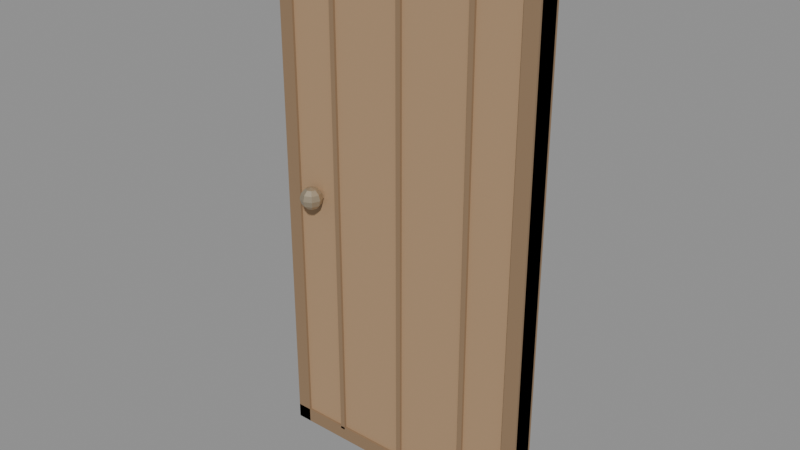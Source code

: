 # Source: door_wood.blend  (saved by Blender 5.2.44; exported with 4.5.12 LTS)
import bpy
from mathutils import Matrix  # noqa: F401  (used for matrix-valued properties, if any)

bpy.ops.wm.read_factory_settings(use_empty=True)
scene = bpy.context.scene
scene.name = 'Scene'

# ---- materials (node trees are filled in below, after node groups)
mat_door_plank = bpy.data.materials.new('Door_Plank')
mat_door_trim = bpy.data.materials.new('Door_Trim')
mat_door_handle = bpy.data.materials.new('Door_Handle')

# ---- material node trees
mat_door_plank.use_nodes = True; mat_door_plank.node_tree.nodes.clear()
_N = mat_door_plank.node_tree.nodes; _L = mat_door_plank.node_tree.links
n0 = _N.new('ShaderNodeBsdfPrincipled'); n0.name = 'Principled BSDF'; n0.location = (-200, 100)
n0.inputs[0].default_value = (0.42, 0.27, 0.15, 1.0)
n0.inputs[2].default_value = 0.8
n0.inputs[10].default_value = 0.005
n1 = _N.new('ShaderNodeOutputMaterial'); n1.name = 'Material Output'; n1.location = (200, 100)
_L.new(n0.outputs[0], n1.inputs[0])
n1.is_active_output = True
mat_door_trim.use_nodes = True; mat_door_trim.node_tree.nodes.clear()
_N = mat_door_trim.node_tree.nodes; _L = mat_door_trim.node_tree.links
n0 = _N.new('ShaderNodeBsdfPrincipled'); n0.name = 'Principled BSDF'; n0.location = (-200, 100)
n0.inputs[0].default_value = (0.28, 0.18, 0.1, 1.0)
n0.inputs[2].default_value = 0.75
n0.inputs[10].default_value = 0.005
n1 = _N.new('ShaderNodeOutputMaterial'); n1.name = 'Material Output'; n1.location = (200, 100)
_L.new(n0.outputs[0], n1.inputs[0])
n1.is_active_output = True
mat_door_handle.use_nodes = True; mat_door_handle.node_tree.nodes.clear()
_N = mat_door_handle.node_tree.nodes; _L = mat_door_handle.node_tree.links
n0 = _N.new('ShaderNodeBsdfPrincipled'); n0.name = 'Principled BSDF'; n0.location = (-200, 100)
n0.inputs[0].default_value = (0.5, 0.42, 0.3, 1.0)
n0.inputs[1].default_value = 0.7
n0.inputs[2].default_value = 0.4
n0.inputs[10].default_value = 0.005
n1 = _N.new('ShaderNodeOutputMaterial'); n1.name = 'Material Output'; n1.location = (200, 100)
_L.new(n0.outputs[0], n1.inputs[0])
n1.is_active_output = True

# ---- meshes
me_cube_012 = bpy.data.meshes.new('Cube.012')
me_cube_012.from_pydata([(-0.5, -0.5, 0.0), (-0.5, -0.5, 1.0), (-0.5, 0.5, 0.0), (-0.5, 0.5, 1.0), (0.5, -0.5, 0.0), (0.5, -0.5, 1.0), (0.5, 0.5, 0.0), (0.5, 0.5, 1.0), (-0.2818, -0.625, 0.02273), (-0.2818, -0.625, 0.9773), (-0.2818, 0.625, 0.02273), (-0.2818, 0.625, 0.9773), (-0.2636, -0.625, 0.02273), (-0.2636, -0.625, 0.9773), (-0.2636, 0.625, 0.02273), (-0.2636, 0.625, 0.9773), (-0.009091, -0.625, 0.02273), (-0.009091, -0.625, 0.9773), (-0.009091, 0.625, 0.02273), (-0.009091, 0.625, 0.9773), (0.009091, -0.625, 0.02273), (0.009091, -0.625, 0.9773), (0.009091, 0.625, 0.02273), (0.009091, 0.625, 0.9773), (0.2636, -0.625, 0.02273), (0.2636, -0.625, 0.9773), (0.2636, 0.625, 0.02273), (0.2636, 0.625, 0.9773), (0.2818, -0.625, 0.02273), (0.2818, -0.625, 0.9773), (0.2818, 0.625, 0.02273), (0.2818, 0.625, 0.9773), (-0.5, -0.625, 0.9727), (-0.5, -0.625, 1.0), (-0.5, 0.625, 0.9727), (-0.5, 0.625, 1.0), (0.5, -0.625, 0.9727), (0.5, -0.625, 1.0), (0.5, 0.625, 0.9727), (0.5, 0.625, 1.0), (-0.5, -0.625, 0.0), (-0.5, -0.625, 0.02727), (-0.5, 0.625, 0.0), (-0.5, 0.625, 0.02727), (0.5, -0.625, 0.0), (0.5, -0.625, 0.02727), (0.5, 0.625, 0.0), (0.5, 0.625, 0.02727), (-0.5, -0.625, 0.0), (-0.5, -0.625, 1.0), (-0.5, 0.625, 0.0), (-0.5, 0.625, 1.0), (-0.4455, -0.625, 0.0), (-0.4455, -0.625, 1.0), (-0.4455, 0.625, 0.0), (-0.4455, 0.625, 1.0), (0.4455, -0.625, 0.0), (0.4455, -0.625, 1.0), (0.4455, 0.625, 0.0), (0.4455, 0.625, 1.0), (0.5, -0.625, 0.0), (0.5, -0.625, 1.0), (0.5, 0.625, 0.0), (0.5, 0.625, 1.0), (-0.3636, -1.0, 0.5205), (-0.3636, -0.7188, 0.5177), (-0.3636, -0.5129, 0.5102), (-0.3636, -0.4375, 0.5), (-0.3636, -0.5129, 0.4898), (-0.3636, -0.7188, 0.4823), (-0.3636, -1.0, 0.4795), (-0.3492, -0.8011, 0.5177), (-0.3386, -0.6555, 0.5102), (-0.3347, -0.6023, 0.5), (-0.3386, -0.6555, 0.4898), (-0.3492, -0.8011, 0.4823), (-0.3432, -1.0, 0.5177), (-0.3282, -1.0, 0.5102), (-0.3227, -1.0, 0.5), (-0.3282, -1.0, 0.4898), (-0.3432, -1.0, 0.4823), (-0.3492, -1.199, 0.5177), (-0.3386, -1.344, 0.5102), (-0.3347, -1.398, 0.5), (-0.3386, -1.344, 0.4898), (-0.3492, -1.199, 0.4823), (-0.3636, -1.281, 0.5177), (-0.3636, -1.487, 0.5102), (-0.3636, -1.562, 0.5), (-0.3636, -1.487, 0.4898), (-0.3636, -1.281, 0.4823), (-0.3781, -1.199, 0.5177), (-0.3887, -1.344, 0.5102), (-0.3926, -1.398, 0.5), (-0.3887, -1.344, 0.4898), (-0.3781, -1.199, 0.4823), (-0.3841, -1.0, 0.5177), (-0.3991, -1.0, 0.5102), (-0.4045, -1.0, 0.5), (-0.3991, -1.0, 0.4898), (-0.3841, -1.0, 0.4823), (-0.3781, -0.8011, 0.5177), (-0.3887, -0.6555, 0.5102), (-0.3926, -0.6023, 0.5), (-0.3887, -0.6555, 0.4898), (-0.3781, -0.8011, 0.4823)], [], [(0, 1, 3, 2), (2, 3, 7, 6), (6, 7, 5, 4), (4, 5, 1, 0), (2, 6, 4, 0), (7, 3, 1, 5), (8, 9, 11, 10), (10, 11, 15, 14), (14, 15, 13, 12), (12, 13, 9, 8), (10, 14, 12, 8), (15, 11, 9, 13), (16, 17, 19, 18), (18, 19, 23, 22), (22, 23, 21, 20), (20, 21, 17, 16), (18, 22, 20, 16), (23, 19, 17, 21), (24, 25, 27, 26), (26, 27, 31, 30), (30, 31, 29, 28), (28, 29, 25, 24), (26, 30, 28, 24), (31, 27, 25, 29), (32, 33, 35, 34), (34, 35, 39, 38), (38, 39, 37, 36), (36, 37, 33, 32), (34, 38, 36, 32), (39, 35, 33, 37), (40, 41, 43, 42), (42, 43, 47, 46), (46, 47, 45, 44), (44, 45, 41, 40), (42, 46, 44, 40), (47, 43, 41, 45), (48, 49, 51, 50), (50, 51, 55, 54), (54, 55, 53, 52), (52, 53, 49, 48), (50, 54, 52, 48), (55, 51, 49, 53), (56, 57, 59, 58), (58, 59, 63, 62), (62, 63, 61, 60), (60, 61, 57, 56), (58, 62, 60, 56), (63, 59, 57, 61), (65, 64, 71), (70, 69, 75), (68, 67, 73, 74), (66, 65, 71, 72), (69, 68, 74, 75), (67, 66, 72, 73), (70, 75, 80), (74, 73, 78, 79), (72, 71, 76, 77), (75, 74, 79, 80), (73, 72, 77, 78), (71, 64, 76), (79, 78, 83, 84), (77, 76, 81, 82), (80, 79, 84, 85), (78, 77, 82, 83), (76, 64, 81), (70, 80, 85), (82, 81, 86, 87), (85, 84, 89, 90), (83, 82, 87, 88), (81, 64, 86), (70, 85, 90), (84, 83, 88, 89), (90, 89, 94, 95), (88, 87, 92, 93), (86, 64, 91), (70, 90, 95), (89, 88, 93, 94), (87, 86, 91, 92), (95, 94, 99, 100), (93, 92, 97, 98), (91, 64, 96), (70, 95, 100), (94, 93, 98, 99), (92, 91, 96, 97), (100, 99, 104, 105), (98, 97, 102, 103), (96, 64, 101), (70, 100, 105), (99, 98, 103, 104), (97, 96, 101, 102), (105, 104, 68, 69), (103, 102, 66, 67), (101, 64, 65), (70, 105, 69), (104, 103, 67, 68), (102, 101, 65, 66)])
me_cube_012.polygons.foreach_set('material_index', [0, 0, 0, 0, 0, 0, 1, 1, 1, 1, 1, 1, 1, 1, 1, 1, 1, 1, 1, 1, 1, 1, 1, 1, 1, 1, 1, 1, 1, 1, 1, 1, 1, 1, 1, 1, 1, 1, 1, 1, 1, 1, 1, 1, 1, 1, 1, 1, 2, 2, 2, 2, 2, 2, 2, 2, 2, 2, 2, 2, 2, 2, 2, 2, 2, 2, 2, 2, 2, 2, 2, 2, 2, 2, 2, 2, 2, 2, 2, 2, 2, 2, 2, 2, 2, 2, 2, 2, 2, 2, 2, 2, 2, 2, 2, 2])
_uv = me_cube_012.uv_layers.new(name='UVMap')
_uv.uv.foreach_set('vector', [0.375, 0.0, 0.625, 0.0, 0.625, 0.25, 0.375, 0.25, 0.375, 0.25, 0.625, 0.25, 0.625, 0.5, 0.375, 0.5, 0.375, 0.5, 0.625, 0.5, 0.625, 0.75, 0.375, 0.75, 0.375, 0.75, 0.625, 0.75, 0.625, 1.0, 0.375, 1.0, 0.125, 0.5, 0.375, 0.5, 0.375, 0.75, 0.125, 0.75, 0.625, 0.5, 0.875, 0.5, 0.875, 0.75, 0.625, 0.75, 0.375, 0.0, 0.625, 0.0, 0.625, 0.25, 0.375, 0.25, 0.375, 0.25, 0.625, 0.25, 0.625, 0.5, 0.375, 0.5, 0.375, 0.5, 0.625, 0.5, 0.625, 0.75, 0.375, 0.75, 0.375, 0.75, 0.625, 0.75, 0.625, 1.0, 0.375, 1.0, 0.125, 0.5, 0.375, 0.5, 0.375, 0.75, 0.125, 0.75, 0.625, 0.5, 0.875, 0.5, 0.875, 0.75, 0.625, 0.75, 0.375, 0.0, 0.625, 0.0, 0.625, 0.25, 0.375, 0.25, 0.375, 0.25, 0.625, 0.25, 0.625, 0.5, 0.375, 0.5, 0.375, 0.5, 0.625, 0.5, 0.625, 0.75, 0.375, 0.75, 0.375, 0.75, 0.625, 0.75, 0.625, 1.0, 0.375, 1.0, 0.125, 0.5, 0.375, 0.5, 0.375, 0.75, 0.125, 0.75, 0.625, 0.5, 0.875, 0.5, 0.875, 0.75, 0.625, 0.75, 0.375, 0.0, 0.625, 0.0, 0.625, 0.25, 0.375, 0.25, 0.375, 0.25, 0.625, 0.25, 0.625, 0.5, 0.375, 0.5, 0.375, 0.5, 0.625, 0.5, 0.625, 0.75, 0.375, 0.75, 0.375, 0.75, 0.625, 0.75, 0.625, 1.0, 0.375, 1.0, 0.125, 0.5, 0.375, 0.5, 0.375, 0.75, 0.125, 0.75, 0.625, 0.5, 0.875, 0.5, 0.875, 0.75, 0.625, 0.75, 0.375, 0.0, 0.625, 0.0, 0.625, 0.25, 0.375, 0.25, 0.375, 0.25, 0.625, 0.25, 0.625, 0.5, 0.375, 0.5, 0.375, 0.5, 0.625, 0.5, 0.625, 0.75, 0.375, 0.75, 0.375, 0.75, 0.625, 0.75, 0.625, 1.0, 0.375, 1.0, 0.125, 0.5, 0.375, 0.5, 0.375, 0.75, 0.125, 0.75, 0.625, 0.5, 0.875, 0.5, 0.875, 0.75, 0.625, 0.75, 0.375, 0.0, 0.625, 0.0, 0.625, 0.25, 0.375, 0.25, 0.375, 0.25, 0.625, 0.25, 0.625, 0.5, 0.375, 0.5, 0.375, 0.5, 0.625, 0.5, 0.625, 0.75, 0.375, 0.75, 0.375, 0.75, 0.625, 0.75, 0.625, 1.0, 0.375, 1.0, 0.125, 0.5, 0.375, 0.5, 0.375, 0.75, 0.125, 0.75, 0.625, 0.5, 0.875, 0.5, 0.875, 0.75, 0.625, 0.75, 0.375, 0.0, 0.625, 0.0, 0.625, 0.25, 0.375, 0.25, 0.375, 0.25, 0.625, 0.25, 0.625, 0.5, 0.375, 0.5, 0.375, 0.5, 0.625, 0.5, 0.625, 0.75, 0.375, 0.75, 0.375, 0.75, 0.625, 0.75, 0.625, 1.0, 0.375, 1.0, 0.125, 0.5, 0.375, 0.5, 0.375, 0.75, 0.125, 0.75, 0.625, 0.5, 0.875, 0.5, 0.875, 0.75, 0.625, 0.75, 0.375, 0.0, 0.625, 0.0, 0.625, 0.25, 0.375, 0.25, 0.375, 0.25, 0.625, 0.25, 0.625, 0.5, 0.375, 0.5, 0.375, 0.5, 0.625, 0.5, 0.625, 0.75, 0.375, 0.75, 0.375, 0.75, 0.625, 0.75, 0.625, 1.0, 0.375, 1.0, 0.125, 0.5, 0.375, 0.5, 0.375, 0.75, 0.125, 0.75, 0.625, 0.5, 0.875, 0.5, 0.875, 0.75, 0.625, 0.75, 0.75, 0.8333, 0.6875, 1.0, 0.625, 0.8333, 0.6875, 0.0, 0.75, 0.1667, 0.625, 0.1667, 0.75, 0.3333, 0.75, 0.5, 0.625, 0.5, 0.625, 0.3333, 0.75, 0.6667, 0.75, 0.8333, 0.625, 0.8333, 0.625, 0.6667, 0.75, 0.1667, 0.75, 0.3333, 0.625, 0.3333, 0.625, 0.1667, 0.75, 0.5, 0.75, 0.6667, 0.625, 0.6667, 0.625, 0.5, 0.5625, 0.0, 0.625, 0.1667, 0.5, 0.1667, 0.625, 0.3333, 0.625, 0.5, 0.5, 0.5, 0.5, 0.3333, 0.625, 0.6667, 0.625, 0.8333, 0.5, 0.8333, 0.5, 0.6667, 0.625, 0.1667, 0.625, 0.3333, 0.5, 0.3333, 0.5, 0.1667, 0.625, 0.5, 0.625, 0.6667, 0.5, 0.6667, 0.5, 0.5, 0.625, 0.8333, 0.5625, 1.0, 0.5, 0.8333, 0.5, 0.3333, 0.5, 0.5, 0.375, 0.5, 0.375, 0.3333, 0.5, 0.6667, 0.5, 0.8333, 0.375, 0.8333, 0.375, 0.6667, 0.5, 0.1667, 0.5, 0.3333, 0.375, 0.3333, 0.375, 0.1667, 0.5, 0.5, 0.5, 0.6667, 0.375, 0.6667, 0.375, 0.5, 0.5, 0.8333, 0.4375, 1.0, 0.375, 0.8333, 0.4375, 0.0, 0.5, 0.1667, 0.375, 0.1667, 0.375, 0.6667, 0.375, 0.8333, 0.25, 0.8333, 0.25, 0.6667, 0.375, 0.1667, 0.375, 0.3333, 0.25, 0.3333, 0.25, 0.1667, 0.375, 0.5, 0.375, 0.6667, 0.25, 0.6667, 0.25, 0.5, 0.375, 0.8333, 0.3125, 1.0, 0.25, 0.8333, 0.3125, 0.0, 0.375, 0.1667, 0.25, 0.1667, 0.375, 0.3333, 0.375, 0.5, 0.25, 0.5, 0.25, 0.3333, 0.25, 0.1667, 0.25, 0.3333, 0.125, 0.3333, 0.125, 0.1667, 0.25, 0.5, 0.25, 0.6667, 0.125, 0.6667, 0.125, 0.5, 0.25, 0.8333, 0.1875, 1.0, 0.125, 0.8333, 0.1875, 0.0, 0.25, 0.1667, 0.125, 0.1667, 0.25, 0.3333, 0.25, 0.5, 0.125, 0.5, 0.125, 0.3333, 0.25, 0.6667, 0.25, 0.8333, 0.125, 0.8333, 0.125, 0.6667, 0.125, 0.1667, 0.125, 0.3333, 0.0, 0.3333, 0.0, 0.1667, 0.125, 0.5, 0.125, 0.6667, 0.0, 0.6667, 0.0, 0.5, 0.125, 0.8333, 0.0625, 1.0, 0.0, 0.8333, 0.0625, 0.0, 0.125, 0.1667, 0.0, 0.1667, 0.125, 0.3333, 0.125, 0.5, 0.0, 0.5, 0.0, 0.3333, 0.125, 0.6667, 0.125, 0.8333, 0.0, 0.8333, 0.0, 0.6667, 1.0, 0.1667, 1.0, 0.3333, 0.875, 0.3333, 0.875, 0.1667, 1.0, 0.5, 1.0, 0.6667, 0.875, 0.6667, 0.875, 0.5, 1.0, 0.8333, 0.9375, 1.0, 0.875, 0.8333, 0.9375, 0.0, 1.0, 0.1667, 0.875, 0.1667, 1.0, 0.3333, 1.0, 0.5, 0.875, 0.5, 0.875, 0.3333, 1.0, 0.6667, 1.0, 0.8333, 0.875, 0.8333, 0.875, 0.6667, 0.875, 0.1667, 0.875, 0.3333, 0.75, 0.3333, 0.75, 0.1667, 0.875, 0.5, 0.875, 0.6667, 0.75, 0.6667, 0.75, 0.5, 0.875, 0.8333, 0.8125, 1.0, 0.75, 0.8333, 0.8125, 0.0, 0.875, 0.1667, 0.75, 0.1667, 0.875, 0.3333, 0.875, 0.5, 0.75, 0.5, 0.75, 0.3333, 0.875, 0.6667, 0.875, 0.8333, 0.75, 0.8333, 0.75, 0.6667])
me_cube_012.materials.append(mat_door_plank)
me_cube_012.materials.append(mat_door_trim)
me_cube_012.materials.append(mat_door_handle)
me_cube_012.update()

# ---- objects
ob_door = bpy.data.objects.new('Door', me_cube_012)

# ---- transforms, parenting, visibility, modifiers, constraints
ob_door.location = (0.0, 0.0, 0.0)
ob_door.scale = (1.1, 0.08, 2.2)

# ---- collection membership
scene.collection.objects.link(ob_door)

# ---- scene / render settings (as saved in the file)
scene.frame_start = 1; scene.frame_end = 250; scene.frame_set(1)
scene.render.engine = 'BLENDER_EEVEE_NEXT'
scene.render.bake_bias = 0.0
scene.render.bake_samples = 0
scene.render.compositor_device = 'GPU'
scene.eevee.use_volume_custom_range = False
scene.eevee.fast_gi_thickness_near = 0.1
scene.eevee.fast_gi_thickness_far = 0.0
scene.eevee.ray_tracing_options.screen_trace_thickness = 0.1
bpy.context.view_layer.update()

# ---- added for rendering (the .blend has no active camera and no usable light): camera, sun + grey world if the file has none
cam_auto = bpy.data.cameras.new('AutoCamera')
cam_auto.lens = 50.0
cam_auto.sensor_width = 36.0
cam_auto.clip_end = 1000.0
ob_auto_camera = bpy.data.objects.new('AutoCamera', cam_auto)
scene.collection.objects.link(ob_auto_camera)
ob_auto_camera.location = (2.2815, -2.77531, 2.9252)
ob_auto_camera.rotation_euler = (1.09748, -7.21219e-08, 0.694738)
scene.camera = ob_auto_camera
light_auto_sun = bpy.data.lights.new('AutoSun', 'SUN')
light_auto_sun.energy = 3.0
light_auto_sun.angle = 0.0523599
ob_auto_sun = bpy.data.objects.new('AutoSun', light_auto_sun)
scene.collection.objects.link(ob_auto_sun)
ob_auto_sun.rotation_euler = (0.872665, 0.174533, 0.523599)
if scene.world is None:
    world_auto = bpy.data.worlds.new('AutoWorld')
    world_auto.color = (0.3, 0.3, 0.3)
    scene.world = world_auto
bpy.context.view_layer.update()

